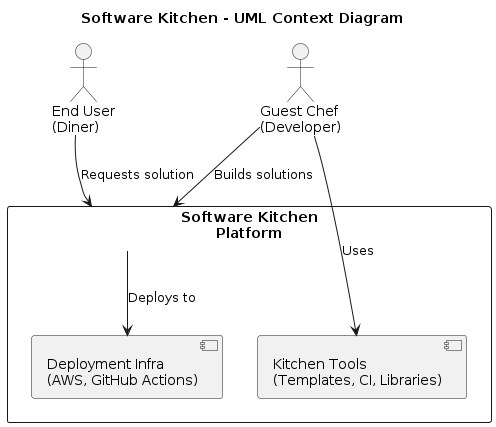

The diagram above was rendered by PlantUML. Its source (embedded in the PNG):
@startuml SoftwareKitchenContext

title Software Kitchen - UML Context Diagram

actor "End User\n(Diner)" as EndUser
actor "Guest Chef\n(Developer)" as Chef

rectangle "Software Kitchen\nPlatform" as SK {
  [Kitchen Tools\n(Templates, CI, Libraries)] as Tools
  [Deployment Infra\n(AWS, GitHub Actions)] as Infra
}

EndUser --> SK : Requests solution
Chef --> SK : Builds solutions
Chef --> Tools : Uses
SK --> Infra : Deploys to

@enduml